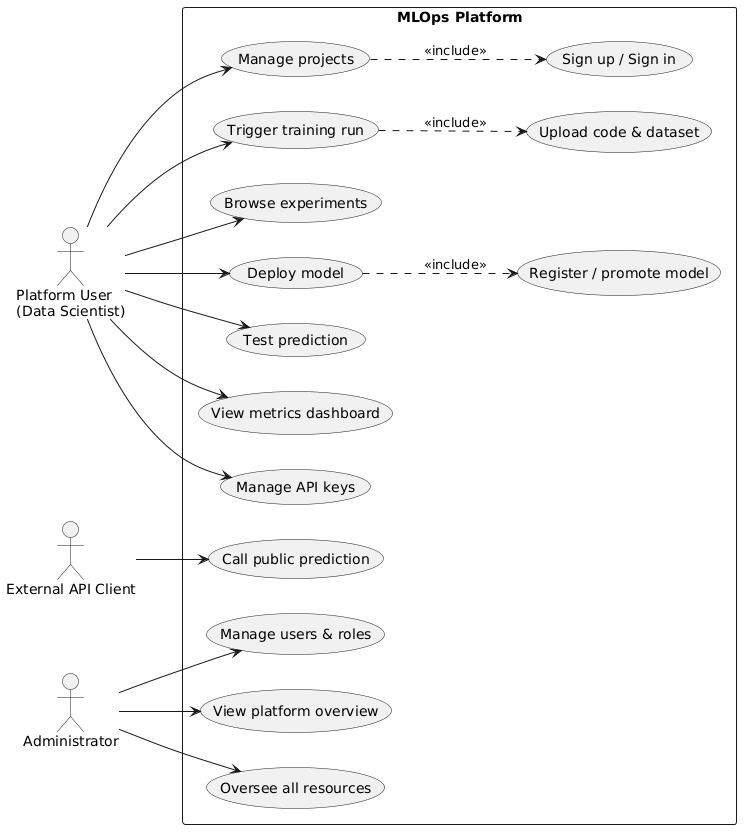

The diagram above was rendered by PlantUML. Its source (embedded in the PNG):
@startuml
' Render:  plantuml -tpdf usecase_global.puml   (or paste into plantuml.com)
' Then move usecase_global.pdf into ../images/
left to right direction
skinparam packageStyle rectangle
skinparam shadowing false

actor "Platform User\n(Data Scientist)" as User
actor "External API Client" as Client
actor "Administrator" as Admin

rectangle "MLOps Platform" {
  usecase "Sign up / Sign in"        as UC1
  usecase "Manage projects"          as UC2
  usecase "Upload code & dataset"    as UC3
  usecase "Trigger training run"     as UC4
  usecase "Browse experiments"       as UC5
  usecase "Register / promote model" as UC6
  usecase "Deploy model"             as UC7
  usecase "Test prediction"          as UC8
  usecase "View metrics dashboard"   as UC9
  usecase "Manage API keys"          as UC10
  usecase "Call public prediction"   as UC11
  usecase "Manage users & roles"     as UC12
  usecase "View platform overview"   as UC13
  usecase "Oversee all resources"    as UC14
}

User --> UC2
User --> UC4
User --> UC5
User --> UC7
User --> UC8
User --> UC9
User --> UC10
Client --> UC11
Admin --> UC12
Admin --> UC13
Admin --> UC14

UC2 ..> UC1 : <<include>>
UC4 ..> UC3 : <<include>>
UC7 ..> UC6 : <<include>>
@enduml